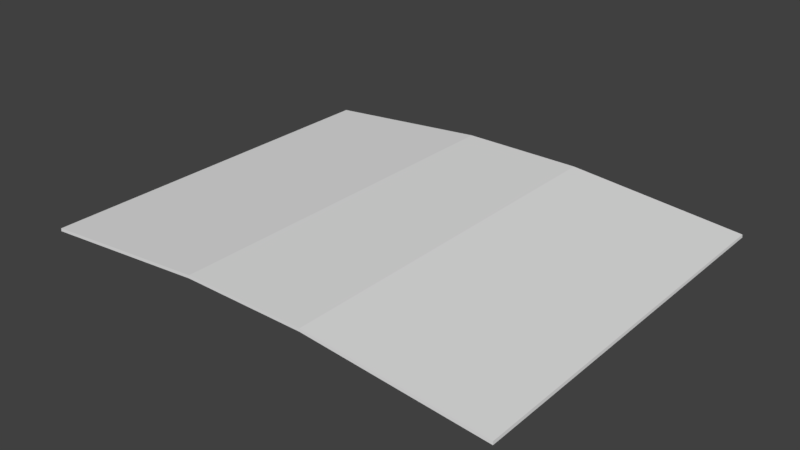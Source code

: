 # Source: ConfettiMesh.blend  (saved by Blender 2.78.0; exported with 4.5.12 LTS)
import bpy
from mathutils import Matrix  # noqa: F401  (used for matrix-valued properties, if any)

bpy.ops.wm.read_factory_settings(use_empty=True)
scene = bpy.context.scene
scene.name = 'Scene'

# ---- collections
col_collection_1 = bpy.data.collections.new('Collection 1'); scene.collection.children.link(col_collection_1)

# ---- world
world_world = bpy.data.worlds.new('World'); scene.world = world_world
world_world.color = (0.05088, 0.05088, 0.05088)
world_world.use_sun_shadow = False
world_world.sun_shadow_jitter_overblur = 0.0
world_world.cycles.sampling_method = 'MANUAL'

# ---- meshes
me_plane = bpy.data.meshes.new('Plane')
me_plane.from_pydata([(-1.0, -0.8, 0.0), (1.0, -0.8, 0.0), (-1.0, 0.8, 0.0), (1.0, 0.8, 0.0), (0.2599, -0.8, 0.06616), (-0.2599, -0.8, 0.06616), (-0.2599, 0.8, 0.06616), (0.2599, 0.8, 0.06616), (-0.999, 0.7992, 0.01235), (-0.999, -0.7992, 0.01235), (0.999, -0.7992, 0.01235), (0.999, 0.7992, 0.01235), (-0.2596, -0.7992, 0.07845), (0.2596, -0.7992, 0.07845), (0.2596, 0.7992, 0.07845), (-0.2596, 0.7992, 0.07845)], [], [(0, 2, 6, 5), (4, 5, 6, 7), (4, 7, 3, 1), (9, 12, 15, 8), (13, 14, 15, 12), (13, 10, 11, 14), (5, 4, 13, 12), (2, 0, 9, 8), (6, 2, 8, 15), (3, 7, 14, 11), (1, 3, 11, 10), (0, 5, 12, 9), (4, 1, 10, 13), (7, 6, 15, 14)])
me_plane.use_remesh_preserve_volume = False
me_plane.use_remesh_preserve_attributes = False
me_plane.use_mirror_vertex_groups = False
me_plane.update()

# ---- objects
ob_plane = bpy.data.objects.new('Plane', me_plane)

# ---- transforms, parenting, visibility, modifiers, constraints
ob_plane.location = (0.0, 0.0, 0.0)
ob_plane.lineart.crease_threshold = 0.0

# ---- collection membership
col_collection_1.objects.link(ob_plane)

# ---- scene / render settings (as saved in the file)
scene.frame_start = 1; scene.frame_end = 250; scene.frame_set(1)
scene.render.engine = 'BLENDER_EEVEE_NEXT'
scene.render.resolution_percentage = 50
scene.render.dither_intensity = 0.0
scene.cycles.use_denoising = False
scene.cycles.samples = 128
scene.cycles.sampling_pattern = 'TABULATED_SOBOL'
scene.cycles.light_sampling_threshold = 0.0
scene.cycles.use_adaptive_sampling = False
scene.cycles.use_light_tree = False
scene.cycles.blur_glossy = 0.0
scene.cycles.sample_clamp_indirect = 0.0
scene.view_settings.view_transform = 'Standard'
bpy.context.view_layer.update()

# ---- added for rendering (the .blend has no active camera and no usable light): camera, sun
cam_auto = bpy.data.cameras.new('AutoCamera')
cam_auto.lens = 50.0
cam_auto.sensor_width = 36.0
cam_auto.clip_end = 1000.0
ob_auto_camera = bpy.data.objects.new('AutoCamera', cam_auto)
scene.collection.objects.link(ob_auto_camera)
ob_auto_camera.location = (2.37084, -2.84501, 1.9359)
ob_auto_camera.rotation_euler = (1.09748, -7.21219e-08, 0.694738)
scene.camera = ob_auto_camera
light_auto_sun = bpy.data.lights.new('AutoSun', 'SUN')
light_auto_sun.energy = 3.0
light_auto_sun.angle = 0.0523599
ob_auto_sun = bpy.data.objects.new('AutoSun', light_auto_sun)
scene.collection.objects.link(ob_auto_sun)
ob_auto_sun.rotation_euler = (0.872665, 0.174533, 0.523599)
bpy.context.view_layer.update()
